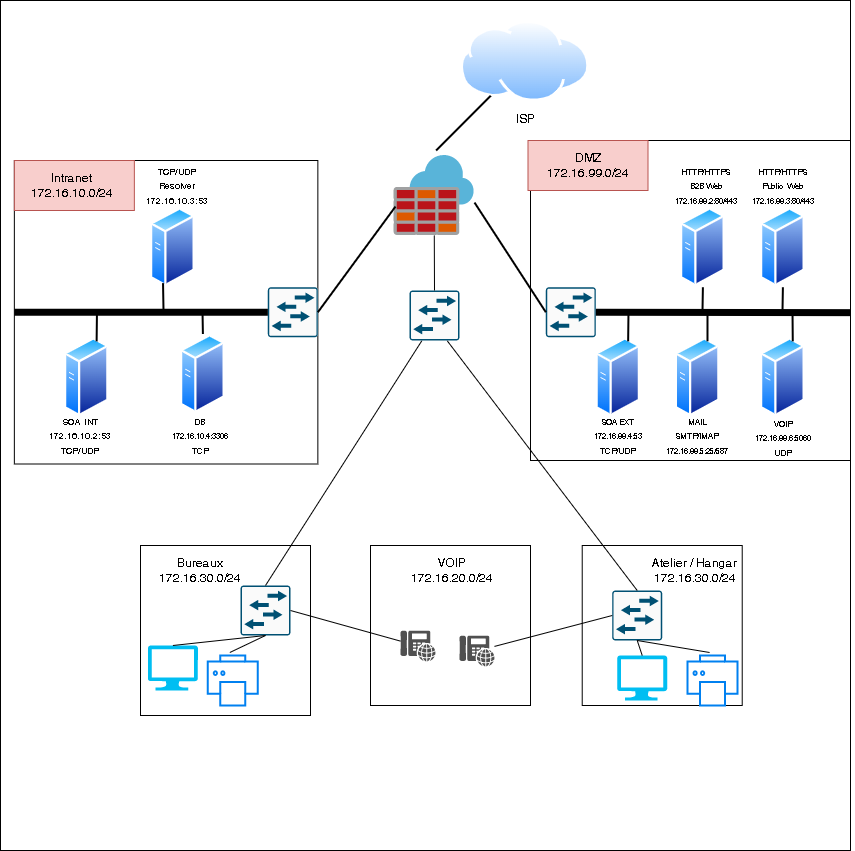

The diagram above was exported from draw.io. Its source (the exported page's mxGraphModel, read from the mxfile embedded in the PNG):
<mxGraphModel dx="1038" dy="491" grid="1" gridSize="10" guides="1" tooltips="1" connect="1" arrows="1" fold="1" page="1" pageScale="1" pageWidth="850" pageHeight="1100" math="0" shadow="0">
  <root>
    <mxCell id="0" />
    <mxCell id="1" parent="0" />
    <mxCell id="qJeIxdJo8Pdu3UohbE-h-79" value="" style="whiteSpace=wrap;html=1;aspect=fixed;fontSize=9;" parent="1" vertex="1">
      <mxGeometry width="850" height="850" as="geometry" />
    </mxCell>
    <mxCell id="qJeIxdJo8Pdu3UohbE-h-1" value="" style="whiteSpace=wrap;html=1;aspect=fixed;" parent="1" vertex="1">
      <mxGeometry x="530" y="140" width="320" height="320" as="geometry" />
    </mxCell>
    <mxCell id="qJeIxdJo8Pdu3UohbE-h-2" value="" style="sketch=0;aspect=fixed;html=1;points=[];align=center;image;fontSize=12;image=img/lib/mscae/Azure_Firewall.svg;" parent="1" vertex="1">
      <mxGeometry x="393.62" y="155" width="80" height="80" as="geometry" />
    </mxCell>
    <mxCell id="qJeIxdJo8Pdu3UohbE-h-3" value="" style="aspect=fixed;perimeter=ellipsePerimeter;html=1;align=center;shadow=0;dashed=0;spacingTop=3;image;image=img/lib/active_directory/generic_server.svg;" parent="1" vertex="1">
      <mxGeometry x="595.37" y="336.75" width="44.8" height="80" as="geometry" />
    </mxCell>
    <mxCell id="qJeIxdJo8Pdu3UohbE-h-4" value="ISP&lt;br&gt;" style="aspect=fixed;perimeter=ellipsePerimeter;html=1;align=center;shadow=0;dashed=0;spacingTop=3;image;image=img/lib/active_directory/internet_cloud.svg;" parent="1" vertex="1">
      <mxGeometry x="460" y="20" width="129.37" height="81.5" as="geometry" />
    </mxCell>
    <mxCell id="qJeIxdJo8Pdu3UohbE-h-5" value="" style="whiteSpace=wrap;html=1;aspect=fixed;" parent="1" vertex="1">
      <mxGeometry x="140" y="545" width="170" height="170" as="geometry" />
    </mxCell>
    <mxCell id="qJeIxdJo8Pdu3UohbE-h-6" value="" style="verticalLabelPosition=bottom;html=1;verticalAlign=top;align=center;strokeColor=none;fillColor=#00BEF2;shape=mxgraph.azure.computer;pointerEvents=1;" parent="1" vertex="1">
      <mxGeometry x="147.39999999999998" y="645" width="50" height="45" as="geometry" />
    </mxCell>
    <mxCell id="qJeIxdJo8Pdu3UohbE-h-7" value="" style="html=1;verticalLabelPosition=bottom;align=center;labelBackgroundColor=#ffffff;verticalAlign=top;strokeWidth=2;strokeColor=#0080F0;shadow=0;dashed=0;shape=mxgraph.ios7.icons.printer;" parent="1" vertex="1">
      <mxGeometry x="207.35" y="655" width="50" height="50" as="geometry" />
    </mxCell>
    <mxCell id="qJeIxdJo8Pdu3UohbE-h-9" value="" style="sketch=0;points=[[0.015,0.015,0],[0.985,0.015,0],[0.985,0.985,0],[0.015,0.985,0],[0.25,0,0],[0.5,0,0],[0.75,0,0],[1,0.25,0],[1,0.5,0],[1,0.75,0],[0.75,1,0],[0.5,1,0],[0.25,1,0],[0,0.75,0],[0,0.5,0],[0,0.25,0]];verticalLabelPosition=bottom;html=1;verticalAlign=top;aspect=fixed;align=center;pointerEvents=1;shape=mxgraph.cisco19.rect;prIcon=l2_switch;fillColor=#FAFAFA;strokeColor=#005073;" parent="1" vertex="1">
      <mxGeometry x="240.00000000000003" y="585" width="50" height="50" as="geometry" />
    </mxCell>
    <mxCell id="qJeIxdJo8Pdu3UohbE-h-11" value="" style="endArrow=none;html=1;rounded=0;exitX=0.5;exitY=0;exitDx=0;exitDy=0;exitPerimeter=0;entryX=0.5;entryY=1;entryDx=0;entryDy=0;entryPerimeter=0;" parent="1" source="qJeIxdJo8Pdu3UohbE-h-6" target="qJeIxdJo8Pdu3UohbE-h-9" edge="1">
      <mxGeometry width="50" height="50" relative="1" as="geometry">
        <mxPoint x="184.99999999999997" y="685" as="sourcePoint" />
        <mxPoint x="246.74999999999997" y="615" as="targetPoint" />
      </mxGeometry>
    </mxCell>
    <mxCell id="qJeIxdJo8Pdu3UohbE-h-12" value="" style="endArrow=none;html=1;rounded=0;exitX=0.44;exitY=-0.06;exitDx=0;exitDy=0;exitPerimeter=0;entryX=0.5;entryY=1;entryDx=0;entryDy=0;entryPerimeter=0;" parent="1" source="qJeIxdJo8Pdu3UohbE-h-7" target="qJeIxdJo8Pdu3UohbE-h-9" edge="1">
      <mxGeometry width="50" height="50" relative="1" as="geometry">
        <mxPoint x="246.74999999999997" y="687.5" as="sourcePoint" />
        <mxPoint x="246.74999999999997" y="615" as="targetPoint" />
      </mxGeometry>
    </mxCell>
    <mxCell id="qJeIxdJo8Pdu3UohbE-h-13" value="" style="whiteSpace=wrap;html=1;aspect=fixed;" parent="1" vertex="1">
      <mxGeometry x="581.7199999999999" y="545" width="160" height="160" as="geometry" />
    </mxCell>
    <mxCell id="qJeIxdJo8Pdu3UohbE-h-14" value="" style="verticalLabelPosition=bottom;html=1;verticalAlign=top;align=center;strokeColor=none;fillColor=#00BEF2;shape=mxgraph.azure.computer;pointerEvents=1;" parent="1" vertex="1">
      <mxGeometry x="616.7199999999999" y="655" width="50" height="45" as="geometry" />
    </mxCell>
    <mxCell id="qJeIxdJo8Pdu3UohbE-h-15" value="" style="html=1;verticalLabelPosition=bottom;align=center;labelBackgroundColor=#ffffff;verticalAlign=top;strokeWidth=2;strokeColor=#0080F0;shadow=0;dashed=0;shape=mxgraph.ios7.icons.printer;" parent="1" vertex="1">
      <mxGeometry x="687.09" y="655" width="50" height="50" as="geometry" />
    </mxCell>
    <mxCell id="qJeIxdJo8Pdu3UohbE-h-17" value="" style="sketch=0;points=[[0.015,0.015,0],[0.985,0.015,0],[0.985,0.985,0],[0.015,0.985,0],[0.25,0,0],[0.5,0,0],[0.75,0,0],[1,0.25,0],[1,0.5,0],[1,0.75,0],[0.75,1,0],[0.5,1,0],[0.25,1,0],[0,0.75,0],[0,0.5,0],[0,0.25,0]];verticalLabelPosition=bottom;html=1;verticalAlign=top;aspect=fixed;align=center;pointerEvents=1;shape=mxgraph.cisco19.rect;prIcon=l2_switch;fillColor=#FAFAFA;strokeColor=#005073;" parent="1" vertex="1">
      <mxGeometry x="611.7199999999999" y="590" width="50" height="50" as="geometry" />
    </mxCell>
    <mxCell id="qJeIxdJo8Pdu3UohbE-h-19" value="" style="endArrow=none;html=1;rounded=0;exitX=0.5;exitY=0;exitDx=0;exitDy=0;exitPerimeter=0;entryX=0.5;entryY=1;entryDx=0;entryDy=0;entryPerimeter=0;" parent="1" source="qJeIxdJo8Pdu3UohbE-h-14" target="qJeIxdJo8Pdu3UohbE-h-17" edge="1">
      <mxGeometry width="50" height="50" relative="1" as="geometry">
        <mxPoint x="596.7199999999999" y="685" as="sourcePoint" />
        <mxPoint x="658.4699999999999" y="615" as="targetPoint" />
      </mxGeometry>
    </mxCell>
    <mxCell id="qJeIxdJo8Pdu3UohbE-h-20" value="" style="endArrow=none;html=1;rounded=0;exitX=0.44;exitY=-0.06;exitDx=0;exitDy=0;exitPerimeter=0;entryX=0.5;entryY=1;entryDx=0;entryDy=0;entryPerimeter=0;" parent="1" source="qJeIxdJo8Pdu3UohbE-h-15" target="qJeIxdJo8Pdu3UohbE-h-17" edge="1">
      <mxGeometry width="50" height="50" relative="1" as="geometry">
        <mxPoint x="658.4699999999999" y="687.5" as="sourcePoint" />
        <mxPoint x="658.4699999999999" y="615" as="targetPoint" />
      </mxGeometry>
    </mxCell>
    <mxCell id="qJeIxdJo8Pdu3UohbE-h-21" value="" style="endArrow=none;html=1;rounded=0;exitX=0.25;exitY=1;exitDx=0;exitDy=0;exitPerimeter=0;entryX=0.5;entryY=0;entryDx=0;entryDy=0;entryPerimeter=0;" parent="1" source="qJeIxdJo8Pdu3UohbE-h-73" target="qJeIxdJo8Pdu3UohbE-h-9" edge="1">
      <mxGeometry width="50" height="50" relative="1" as="geometry">
        <mxPoint x="430" y="410" as="sourcePoint" />
        <mxPoint x="450" y="360" as="targetPoint" />
      </mxGeometry>
    </mxCell>
    <mxCell id="qJeIxdJo8Pdu3UohbE-h-22" value="" style="endArrow=none;html=1;rounded=0;exitX=0.75;exitY=1;exitDx=0;exitDy=0;exitPerimeter=0;entryX=0.5;entryY=0;entryDx=0;entryDy=0;entryPerimeter=0;" parent="1" source="qJeIxdJo8Pdu3UohbE-h-73" target="qJeIxdJo8Pdu3UohbE-h-17" edge="1">
      <mxGeometry width="50" height="50" relative="1" as="geometry">
        <mxPoint x="430.03999999999996" y="402" as="sourcePoint" />
        <mxPoint x="429.4000000000001" y="560" as="targetPoint" />
      </mxGeometry>
    </mxCell>
    <mxCell id="qJeIxdJo8Pdu3UohbE-h-23" value="Bureaux&lt;br&gt;172.16.30.0/24" style="text;html=1;strokeColor=none;fillColor=none;align=center;verticalAlign=middle;whiteSpace=wrap;rounded=0;" parent="1" vertex="1">
      <mxGeometry x="142.35" y="545" width="115" height="50" as="geometry" />
    </mxCell>
    <mxCell id="qJeIxdJo8Pdu3UohbE-h-24" value="Atelier / Hangar&lt;br&gt;172.16.30.0/24" style="text;html=1;strokeColor=none;fillColor=none;align=center;verticalAlign=middle;whiteSpace=wrap;rounded=0;" parent="1" vertex="1">
      <mxGeometry x="636.7199999999999" y="545" width="115" height="50" as="geometry" />
    </mxCell>
    <mxCell id="qJeIxdJo8Pdu3UohbE-h-25" value="" style="rounded=0;whiteSpace=wrap;html=1;fillColor=#f8cecc;strokeColor=#b85450;" parent="1" vertex="1">
      <mxGeometry x="527.5" y="140" width="120" height="50" as="geometry" />
    </mxCell>
    <mxCell id="qJeIxdJo8Pdu3UohbE-h-26" value="DMZ&lt;br&gt;172.16.99.0/24" style="text;html=1;strokeColor=none;fillColor=none;align=center;verticalAlign=middle;whiteSpace=wrap;rounded=0;" parent="1" vertex="1">
      <mxGeometry x="530" y="140" width="115" height="50" as="geometry" />
    </mxCell>
    <mxCell id="qJeIxdJo8Pdu3UohbE-h-27" value="" style="sketch=0;points=[[0.015,0.015,0],[0.985,0.015,0],[0.985,0.985,0],[0.015,0.985,0],[0.25,0,0],[0.5,0,0],[0.75,0,0],[1,0.25,0],[1,0.5,0],[1,0.75,0],[0.75,1,0],[0.5,1,0],[0.25,1,0],[0,0.75,0],[0,0.5,0],[0,0.25,0]];verticalLabelPosition=bottom;html=1;verticalAlign=top;aspect=fixed;align=center;pointerEvents=1;shape=mxgraph.cisco19.rect;prIcon=l2_switch;fillColor=#FAFAFA;strokeColor=#005073;" parent="1" vertex="1">
      <mxGeometry x="545.37" y="286.75" width="50" height="50" as="geometry" />
    </mxCell>
    <mxCell id="qJeIxdJo8Pdu3UohbE-h-28" value="" style="aspect=fixed;perimeter=ellipsePerimeter;html=1;align=center;shadow=0;dashed=0;spacingTop=3;image;image=img/lib/active_directory/generic_server.svg;" parent="1" vertex="1">
      <mxGeometry x="674.72" y="336.75" width="44.8" height="80" as="geometry" />
    </mxCell>
    <mxCell id="qJeIxdJo8Pdu3UohbE-h-29" value="" style="aspect=fixed;perimeter=ellipsePerimeter;html=1;align=center;shadow=0;dashed=0;spacingTop=3;image;image=img/lib/active_directory/generic_server.svg;" parent="1" vertex="1">
      <mxGeometry x="760" y="336.75" width="44.8" height="80" as="geometry" />
    </mxCell>
    <mxCell id="qJeIxdJo8Pdu3UohbE-h-30" value="" style="aspect=fixed;perimeter=ellipsePerimeter;html=1;align=center;shadow=0;dashed=0;spacingTop=3;image;image=img/lib/active_directory/generic_server.svg;" parent="1" vertex="1">
      <mxGeometry x="680" y="206.75" width="44.8" height="80" as="geometry" />
    </mxCell>
    <mxCell id="qJeIxdJo8Pdu3UohbE-h-31" value="" style="aspect=fixed;perimeter=ellipsePerimeter;html=1;align=center;shadow=0;dashed=0;spacingTop=3;image;image=img/lib/active_directory/generic_server.svg;" parent="1" vertex="1">
      <mxGeometry x="760" y="206.75" width="44.8" height="80" as="geometry" />
    </mxCell>
    <mxCell id="qJeIxdJo8Pdu3UohbE-h-32" value="" style="endArrow=none;html=1;rounded=0;entryX=1;entryY=0.5;entryDx=0;entryDy=0;entryPerimeter=0;exitX=1;exitY=0.538;exitDx=0;exitDy=0;strokeWidth=7;exitPerimeter=0;" parent="1" source="qJeIxdJo8Pdu3UohbE-h-1" target="qJeIxdJo8Pdu3UohbE-h-27" edge="1">
      <mxGeometry width="50" height="50" relative="1" as="geometry">
        <mxPoint x="400" y="380" as="sourcePoint" />
        <mxPoint x="450" y="330" as="targetPoint" />
      </mxGeometry>
    </mxCell>
    <mxCell id="qJeIxdJo8Pdu3UohbE-h-33" value="" style="endArrow=none;html=1;rounded=0;strokeWidth=2;entryX=0.5;entryY=1;entryDx=0;entryDy=0;" parent="1" target="qJeIxdJo8Pdu3UohbE-h-30" edge="1">
      <mxGeometry width="50" height="50" relative="1" as="geometry">
        <mxPoint x="702" y="310" as="sourcePoint" />
        <mxPoint x="450" y="330" as="targetPoint" />
      </mxGeometry>
    </mxCell>
    <mxCell id="qJeIxdJo8Pdu3UohbE-h-34" value="" style="endArrow=none;html=1;rounded=0;strokeWidth=2;entryX=0.5;entryY=1;entryDx=0;entryDy=0;" parent="1" target="qJeIxdJo8Pdu3UohbE-h-31" edge="1">
      <mxGeometry width="50" height="50" relative="1" as="geometry">
        <mxPoint x="782" y="310" as="sourcePoint" />
        <mxPoint x="712.4000000000001" y="296.75" as="targetPoint" />
      </mxGeometry>
    </mxCell>
    <mxCell id="qJeIxdJo8Pdu3UohbE-h-35" value="" style="endArrow=none;html=1;rounded=0;strokeWidth=2;entryX=0.75;entryY=0;entryDx=0;entryDy=0;" parent="1" target="qJeIxdJo8Pdu3UohbE-h-29" edge="1">
      <mxGeometry width="50" height="50" relative="1" as="geometry">
        <mxPoint x="792" y="310" as="sourcePoint" />
        <mxPoint x="792.4000000000001" y="291.5" as="targetPoint" />
      </mxGeometry>
    </mxCell>
    <mxCell id="qJeIxdJo8Pdu3UohbE-h-36" value="" style="endArrow=none;html=1;rounded=0;strokeWidth=2;exitX=0.75;exitY=0;exitDx=0;exitDy=0;" parent="1" source="qJeIxdJo8Pdu3UohbE-h-28" edge="1">
      <mxGeometry width="50" height="50" relative="1" as="geometry">
        <mxPoint x="802" y="330" as="sourcePoint" />
        <mxPoint x="707" y="310" as="targetPoint" />
      </mxGeometry>
    </mxCell>
    <mxCell id="qJeIxdJo8Pdu3UohbE-h-37" value="" style="endArrow=none;html=1;rounded=0;strokeWidth=2;exitX=0.75;exitY=0;exitDx=0;exitDy=0;" parent="1" source="qJeIxdJo8Pdu3UohbE-h-3" edge="1">
      <mxGeometry width="50" height="50" relative="1" as="geometry">
        <mxPoint x="812" y="340" as="sourcePoint" />
        <mxPoint x="628" y="310" as="targetPoint" />
      </mxGeometry>
    </mxCell>
    <mxCell id="qJeIxdJo8Pdu3UohbE-h-38" value="" style="whiteSpace=wrap;html=1;aspect=fixed;" parent="1" vertex="1">
      <mxGeometry x="13.85" y="160" width="303.5" height="303.5" as="geometry" />
    </mxCell>
    <mxCell id="qJeIxdJo8Pdu3UohbE-h-39" value="" style="aspect=fixed;perimeter=ellipsePerimeter;html=1;align=center;shadow=0;dashed=0;spacingTop=3;image;image=img/lib/active_directory/generic_server.svg;" parent="1" vertex="1">
      <mxGeometry x="63.85" y="336.75" width="44.8" height="80" as="geometry" />
    </mxCell>
    <mxCell id="qJeIxdJo8Pdu3UohbE-h-40" value="" style="rounded=0;whiteSpace=wrap;html=1;fillColor=#f8cecc;strokeColor=#b85450;" parent="1" vertex="1">
      <mxGeometry x="13.85" y="160" width="120" height="50" as="geometry" />
    </mxCell>
    <mxCell id="qJeIxdJo8Pdu3UohbE-h-41" value="Intranet&lt;br&gt;172.16.10.0/24" style="text;html=1;strokeColor=none;fillColor=none;align=center;verticalAlign=middle;whiteSpace=wrap;rounded=0;" parent="1" vertex="1">
      <mxGeometry x="13.85" y="160" width="115" height="50" as="geometry" />
    </mxCell>
    <mxCell id="qJeIxdJo8Pdu3UohbE-h-42" value="" style="sketch=0;points=[[0.015,0.015,0],[0.985,0.015,0],[0.985,0.985,0],[0.015,0.985,0],[0.25,0,0],[0.5,0,0],[0.75,0,0],[1,0.25,0],[1,0.5,0],[1,0.75,0],[0.75,1,0],[0.5,1,0],[0.25,1,0],[0,0.75,0],[0,0.5,0],[0,0.25,0]];verticalLabelPosition=bottom;html=1;verticalAlign=top;aspect=fixed;align=center;pointerEvents=1;shape=mxgraph.cisco19.rect;prIcon=l2_switch;fillColor=#FAFAFA;strokeColor=#005073;" parent="1" vertex="1">
      <mxGeometry x="267.35" y="286.75" width="50" height="50" as="geometry" />
    </mxCell>
    <mxCell id="qJeIxdJo8Pdu3UohbE-h-43" value="" style="aspect=fixed;perimeter=ellipsePerimeter;html=1;align=center;shadow=0;dashed=0;spacingTop=3;image;image=img/lib/active_directory/generic_server.svg;" parent="1" vertex="1">
      <mxGeometry x="150.00000000000003" y="206.75" width="44.8" height="80" as="geometry" />
    </mxCell>
    <mxCell id="qJeIxdJo8Pdu3UohbE-h-44" value="" style="endArrow=none;html=1;rounded=0;entryX=0;entryY=0.5;entryDx=0;entryDy=0;entryPerimeter=0;exitX=0;exitY=0.5;exitDx=0;exitDy=0;strokeWidth=7;" parent="1" source="qJeIxdJo8Pdu3UohbE-h-38" target="qJeIxdJo8Pdu3UohbE-h-42" edge="1">
      <mxGeometry width="50" height="50" relative="1" as="geometry">
        <mxPoint x="-131.52" y="380" as="sourcePoint" />
        <mxPoint x="-81.52000000000001" y="330" as="targetPoint" />
      </mxGeometry>
    </mxCell>
    <mxCell id="qJeIxdJo8Pdu3UohbE-h-45" value="" style="endArrow=none;html=1;rounded=0;strokeWidth=2;exitX=0.25;exitY=1;exitDx=0;exitDy=0;" parent="1" source="qJeIxdJo8Pdu3UohbE-h-43" edge="1">
      <mxGeometry width="50" height="50" relative="1" as="geometry">
        <mxPoint x="270.48" y="330" as="sourcePoint" />
        <mxPoint x="163" y="310" as="targetPoint" />
      </mxGeometry>
    </mxCell>
    <mxCell id="qJeIxdJo8Pdu3UohbE-h-46" value="" style="endArrow=none;html=1;rounded=0;strokeWidth=2;exitX=0.75;exitY=0;exitDx=0;exitDy=0;" parent="1" source="qJeIxdJo8Pdu3UohbE-h-39" edge="1">
      <mxGeometry width="50" height="50" relative="1" as="geometry">
        <mxPoint x="280.48" y="340" as="sourcePoint" />
        <mxPoint x="96.47999999999999" y="310" as="targetPoint" />
      </mxGeometry>
    </mxCell>
    <mxCell id="qJeIxdJo8Pdu3UohbE-h-47" value="" style="endArrow=none;html=1;rounded=0;strokeWidth=2;exitX=1;exitY=0.5;exitDx=0;exitDy=0;exitPerimeter=0;entryX=0.017;entryY=0.638;entryDx=0;entryDy=0;entryPerimeter=0;" parent="1" source="qJeIxdJo8Pdu3UohbE-h-42" target="qJeIxdJo8Pdu3UohbE-h-2" edge="1">
      <mxGeometry width="50" height="50" relative="1" as="geometry">
        <mxPoint x="400" y="380" as="sourcePoint" />
        <mxPoint x="450" y="330" as="targetPoint" />
      </mxGeometry>
    </mxCell>
    <mxCell id="qJeIxdJo8Pdu3UohbE-h-48" value="" style="endArrow=none;html=1;rounded=0;strokeWidth=2;exitX=0;exitY=0.5;exitDx=0;exitDy=0;exitPerimeter=0;entryX=1.005;entryY=0.588;entryDx=0;entryDy=0;entryPerimeter=0;" parent="1" source="qJeIxdJo8Pdu3UohbE-h-27" target="qJeIxdJo8Pdu3UohbE-h-2" edge="1">
      <mxGeometry width="50" height="50" relative="1" as="geometry">
        <mxPoint x="327.3499999999999" y="321.75" as="sourcePoint" />
        <mxPoint x="396.03999999999996" y="368" as="targetPoint" />
      </mxGeometry>
    </mxCell>
    <mxCell id="qJeIxdJo8Pdu3UohbE-h-49" value="" style="endArrow=none;html=1;rounded=0;strokeWidth=2;entryX=0.525;entryY=-0.062;entryDx=0;entryDy=0;entryPerimeter=0;" parent="1" source="qJeIxdJo8Pdu3UohbE-h-4" target="qJeIxdJo8Pdu3UohbE-h-2" edge="1">
      <mxGeometry width="50" height="50" relative="1" as="geometry">
        <mxPoint x="337.3499999999999" y="331.75" as="sourcePoint" />
        <mxPoint x="406.03999999999996" y="378" as="targetPoint" />
      </mxGeometry>
    </mxCell>
    <mxCell id="qJeIxdJo8Pdu3UohbE-h-50" value="&lt;font style=&quot;font-size: 9px&quot;&gt;SOA INT&lt;br&gt;172.16.10.2:53&lt;br&gt;TCP/UDP&lt;br&gt;&lt;/font&gt;" style="text;html=1;strokeColor=none;fillColor=none;align=center;verticalAlign=middle;whiteSpace=wrap;rounded=0;" parent="1" vertex="1">
      <mxGeometry x="48.65" y="410" width="61.35" height="50" as="geometry" />
    </mxCell>
    <mxCell id="qJeIxdJo8Pdu3UohbE-h-51" value="&lt;font style=&quot;font-size: 9px&quot;&gt;TCP/UDP&lt;br&gt;Resolver&lt;br&gt;172.16.10.3:53&lt;/font&gt;" style="text;html=1;strokeColor=none;fillColor=none;align=center;verticalAlign=middle;whiteSpace=wrap;rounded=0;" parent="1" vertex="1">
      <mxGeometry x="146" y="160" width="61.35" height="50" as="geometry" />
    </mxCell>
    <mxCell id="qJeIxdJo8Pdu3UohbE-h-52" value="&lt;font style=&quot;font-size: 8px&quot;&gt;HTTP/HTTPS&lt;br&gt;B2B Web&lt;br&gt;172.16.99.2:80/443&lt;/font&gt;" style="text;html=1;strokeColor=none;fillColor=none;align=center;verticalAlign=middle;whiteSpace=wrap;rounded=0;" parent="1" vertex="1">
      <mxGeometry x="674.72" y="160" width="61.35" height="50" as="geometry" />
    </mxCell>
    <mxCell id="qJeIxdJo8Pdu3UohbE-h-53" value="&lt;font style=&quot;font-size: 8px&quot;&gt;HTTP/HTTPS&lt;br&gt;Public&amp;nbsp; Web&lt;br&gt;172.16.99.3:80/443&lt;/font&gt;" style="text;html=1;strokeColor=none;fillColor=none;align=center;verticalAlign=middle;whiteSpace=wrap;rounded=0;" parent="1" vertex="1">
      <mxGeometry x="751.72" y="160" width="61.35" height="50" as="geometry" />
    </mxCell>
    <mxCell id="qJeIxdJo8Pdu3UohbE-h-54" value="&lt;font style=&quot;font-size: 8px&quot;&gt;SOA EXT&lt;br&gt;172.16.99.4:53&lt;br&gt;TCP/UDP&lt;br&gt;&lt;/font&gt;" style="text;html=1;strokeColor=none;fillColor=none;align=center;verticalAlign=middle;whiteSpace=wrap;rounded=0;" parent="1" vertex="1">
      <mxGeometry x="587.09" y="410" width="61.35" height="50" as="geometry" />
    </mxCell>
    <mxCell id="qJeIxdJo8Pdu3UohbE-h-55" value="&lt;font style=&quot;font-size: 8px&quot;&gt;MAIL SMTP/IMAP&lt;br&gt;172.16.99.5:25/587&lt;/font&gt;" style="text;html=1;strokeColor=none;fillColor=none;align=center;verticalAlign=middle;whiteSpace=wrap;rounded=0;" parent="1" vertex="1">
      <mxGeometry x="666.45" y="410" width="61.35" height="50" as="geometry" />
    </mxCell>
    <mxCell id="qJeIxdJo8Pdu3UohbE-h-56" value="&lt;font style=&quot;font-size: 8px&quot;&gt;VOIP&lt;br&gt;172.16.99.6:5060&lt;br&gt;UDP&lt;br&gt;&lt;/font&gt;" style="text;html=1;strokeColor=none;fillColor=none;align=center;verticalAlign=middle;whiteSpace=wrap;rounded=0;" parent="1" vertex="1">
      <mxGeometry x="751.72" y="413.5" width="61.35" height="46.5" as="geometry" />
    </mxCell>
    <mxCell id="qJeIxdJo8Pdu3UohbE-h-57" value="" style="whiteSpace=wrap;html=1;aspect=fixed;" parent="1" vertex="1">
      <mxGeometry x="370" y="545" width="160" height="160" as="geometry" />
    </mxCell>
    <mxCell id="qJeIxdJo8Pdu3UohbE-h-61" value="" style="endArrow=none;html=1;rounded=0;entryX=1;entryY=0.5;entryDx=0;entryDy=0;entryPerimeter=0;" parent="1" source="qJeIxdJo8Pdu3UohbE-h-64" target="qJeIxdJo8Pdu3UohbE-h-9" edge="1">
      <mxGeometry width="50" height="50" relative="1" as="geometry">
        <mxPoint x="425.28" y="655" as="sourcePoint" />
        <mxPoint x="420.28" y="640" as="targetPoint" />
      </mxGeometry>
    </mxCell>
    <mxCell id="qJeIxdJo8Pdu3UohbE-h-62" value="" style="endArrow=none;html=1;rounded=0;entryX=0;entryY=0.5;entryDx=0;entryDy=0;entryPerimeter=0;" parent="1" source="qJeIxdJo8Pdu3UohbE-h-72" target="qJeIxdJo8Pdu3UohbE-h-17" edge="1">
      <mxGeometry width="50" height="50" relative="1" as="geometry">
        <mxPoint x="492.64999999999986" y="652" as="sourcePoint" />
        <mxPoint x="420.28" y="640" as="targetPoint" />
      </mxGeometry>
    </mxCell>
    <mxCell id="qJeIxdJo8Pdu3UohbE-h-63" value="VOIP&lt;br&gt;172.16.20.0/24" style="text;html=1;strokeColor=none;fillColor=none;align=center;verticalAlign=middle;whiteSpace=wrap;rounded=0;" parent="1" vertex="1">
      <mxGeometry x="393.61999999999995" y="545" width="115" height="50" as="geometry" />
    </mxCell>
    <mxCell id="qJeIxdJo8Pdu3UohbE-h-64" value="" style="sketch=0;pointerEvents=1;shadow=0;dashed=0;html=1;strokeColor=none;fillColor=#505050;labelPosition=center;verticalLabelPosition=bottom;verticalAlign=top;outlineConnect=0;align=center;shape=mxgraph.office.devices.phone_voip;" parent="1" vertex="1">
      <mxGeometry x="400" y="630" width="35" height="31" as="geometry" />
    </mxCell>
    <mxCell id="qJeIxdJo8Pdu3UohbE-h-72" value="" style="sketch=0;pointerEvents=1;shadow=0;dashed=0;html=1;strokeColor=none;fillColor=#505050;labelPosition=center;verticalLabelPosition=bottom;verticalAlign=top;outlineConnect=0;align=center;shape=mxgraph.office.devices.phone_voip;" parent="1" vertex="1">
      <mxGeometry x="459" y="635" width="35" height="31" as="geometry" />
    </mxCell>
    <mxCell id="qJeIxdJo8Pdu3UohbE-h-73" value="" style="sketch=0;points=[[0.015,0.015,0],[0.985,0.015,0],[0.985,0.985,0],[0.015,0.985,0],[0.25,0,0],[0.5,0,0],[0.75,0,0],[1,0.25,0],[1,0.5,0],[1,0.75,0],[0.75,1,0],[0.5,1,0],[0.25,1,0],[0,0.75,0],[0,0.5,0],[0,0.25,0]];verticalLabelPosition=bottom;html=1;verticalAlign=top;aspect=fixed;align=center;pointerEvents=1;shape=mxgraph.cisco19.rect;prIcon=l2_switch;fillColor=#FAFAFA;strokeColor=#005073;fontSize=9;" parent="1" vertex="1">
      <mxGeometry x="409" y="290" width="50" height="50" as="geometry" />
    </mxCell>
    <mxCell id="qJeIxdJo8Pdu3UohbE-h-74" value="" style="endArrow=none;html=1;rounded=0;fontSize=9;exitX=0.5;exitY=0;exitDx=0;exitDy=0;exitPerimeter=0;" parent="1" source="qJeIxdJo8Pdu3UohbE-h-73" target="qJeIxdJo8Pdu3UohbE-h-2" edge="1">
      <mxGeometry width="50" height="50" relative="1" as="geometry">
        <mxPoint x="400" y="450" as="sourcePoint" />
        <mxPoint x="450" y="400" as="targetPoint" />
      </mxGeometry>
    </mxCell>
    <mxCell id="qJeIxdJo8Pdu3UohbE-h-80" value="" style="aspect=fixed;perimeter=ellipsePerimeter;html=1;align=center;shadow=0;dashed=0;spacingTop=3;image;image=img/lib/active_directory/generic_server.svg;" parent="1" vertex="1">
      <mxGeometry x="180.00000000000006" y="333.5" width="44.8" height="80" as="geometry" />
    </mxCell>
    <mxCell id="qJeIxdJo8Pdu3UohbE-h-81" value="&lt;font style=&quot;font-size: 8px&quot;&gt;DB&lt;br&gt;172.16.10.4:3306&lt;br&gt;TCP&lt;br&gt;&lt;/font&gt;" style="text;html=1;strokeColor=none;fillColor=none;align=center;verticalAlign=middle;whiteSpace=wrap;rounded=0;" parent="1" vertex="1">
      <mxGeometry x="169.18" y="410" width="61.35" height="50" as="geometry" />
    </mxCell>
    <mxCell id="qJeIxdJo8Pdu3UohbE-h-82" value="" style="endArrow=none;html=1;rounded=0;strokeWidth=2;entryX=0.5;entryY=0;entryDx=0;entryDy=0;" parent="1" target="qJeIxdJo8Pdu3UohbE-h-80" edge="1">
      <mxGeometry width="50" height="50" relative="1" as="geometry">
        <mxPoint x="202" y="310" as="sourcePoint" />
        <mxPoint x="173" y="320" as="targetPoint" />
      </mxGeometry>
    </mxCell>
  </root>
</mxGraphModel>